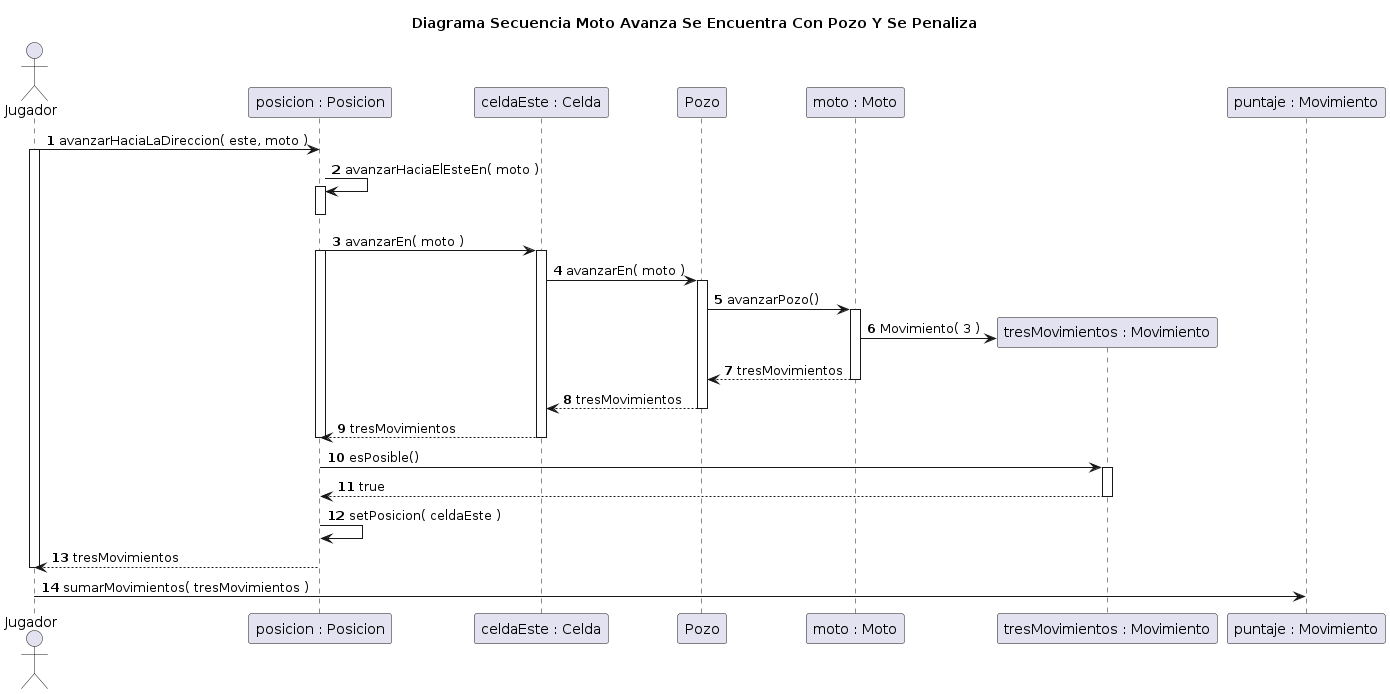

The diagram above was rendered by PlantUML. Its source (embedded in the PNG):
@startuml
title Diagrama Secuencia Moto Avanza Se Encuentra Con Pozo Y Se Penaliza

autonumber

actor Jugador

Jugador -> "posicion : Posicion": avanzarHaciaLaDireccion( este, moto )

activate Jugador
"posicion : Posicion" -> "posicion : Posicion"++: avanzarHaciaElEsteEn( moto )

deactivate "posicion : Posicion"
"posicion : Posicion" -> "celdaEste : Celda"++: avanzarEn( moto )

activate "posicion : Posicion"
"celdaEste : Celda" -> Pozo++: avanzarEn( moto )
Pozo -> "moto : Moto"++: avanzarPozo()
create "tresMovimientos : Movimiento"
"moto : Moto" -> "tresMovimientos : Movimiento": Movimiento( 3 )
"moto : Moto" --> Pozo: tresMovimientos
deactivate "moto : Moto"
Pozo --> "celdaEste : Celda": tresMovimientos
deactivate Pozo
"celdaEste : Celda" --> "posicion : Posicion": tresMovimientos
deactivate "celdaEste : Celda"
deactivate "posicion : Posicion"

'Viola el TellDontAsk, pero no es la solucion final.
'Es para chequear que el movimiento es posible, por ejemplo,
'cuando queres pasar por un piquete con un auto. No debemos actualizar
'la posicion, ya que no podemos avanzar.

"tresMovimientos : Movimiento" <- "posicion : Posicion"++: esPosible()
"tresMovimientos : Movimiento" --> "posicion : Posicion": true
deactivate "tresMovimientos : Movimiento"
"posicion : Posicion" -> "posicion : Posicion": setPosicion( celdaEste )

"posicion : Posicion" --> Jugador: tresMovimientos

deactivate Jugador
Jugador -> "puntaje : Movimiento": sumarMovimientos( tresMovimientos )

@enduml